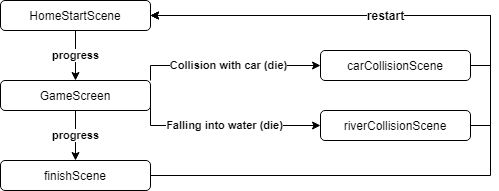

The diagram above was exported from draw.io. Its source (the exported page's mxGraphModel, read from the mxfile embedded in the PNG):
<mxGraphModel dx="1635" dy="866" grid="1" gridSize="10" guides="1" tooltips="1" connect="1" arrows="1" fold="1" page="1" pageScale="1" pageWidth="827" pageHeight="1169" math="0" shadow="0">
  <root>
    <mxCell id="WIyWlLk6GJQsqaUBKTNV-0" />
    <mxCell id="WIyWlLk6GJQsqaUBKTNV-1" parent="WIyWlLk6GJQsqaUBKTNV-0" />
    <mxCell id="FsMccaj9l3aK2y6uxkYQ-5" value="&lt;b&gt;progress&lt;/b&gt;" style="edgeStyle=orthogonalEdgeStyle;rounded=0;orthogonalLoop=1;jettySize=auto;html=1;" edge="1" parent="WIyWlLk6GJQsqaUBKTNV-1" source="FsMccaj9l3aK2y6uxkYQ-0" target="FsMccaj9l3aK2y6uxkYQ-1">
      <mxGeometry relative="1" as="geometry" />
    </mxCell>
    <mxCell id="FsMccaj9l3aK2y6uxkYQ-0" value="HomeStartScene" style="rounded=1;whiteSpace=wrap;html=1;" vertex="1" parent="WIyWlLk6GJQsqaUBKTNV-1">
      <mxGeometry x="210" y="130" width="150" height="30" as="geometry" />
    </mxCell>
    <mxCell id="FsMccaj9l3aK2y6uxkYQ-4" value="&lt;b&gt;progress&lt;/b&gt;" style="edgeStyle=orthogonalEdgeStyle;rounded=0;orthogonalLoop=1;jettySize=auto;html=1;" edge="1" parent="WIyWlLk6GJQsqaUBKTNV-1" source="FsMccaj9l3aK2y6uxkYQ-1" target="FsMccaj9l3aK2y6uxkYQ-2">
      <mxGeometry relative="1" as="geometry" />
    </mxCell>
    <mxCell id="FsMccaj9l3aK2y6uxkYQ-18" value="&lt;b&gt;Falling into water (die)&lt;/b&gt;" style="edgeStyle=orthogonalEdgeStyle;rounded=0;orthogonalLoop=1;jettySize=auto;html=1;exitX=1;exitY=0.75;exitDx=0;exitDy=0;entryX=0;entryY=0.5;entryDx=0;entryDy=0;" edge="1" parent="WIyWlLk6GJQsqaUBKTNV-1" source="FsMccaj9l3aK2y6uxkYQ-1" target="FsMccaj9l3aK2y6uxkYQ-8">
      <mxGeometry relative="1" as="geometry">
        <Array as="points">
          <mxPoint x="360" y="255" />
        </Array>
      </mxGeometry>
    </mxCell>
    <mxCell id="FsMccaj9l3aK2y6uxkYQ-19" value="&lt;b&gt;Collision with car (die)&lt;/b&gt;" style="edgeStyle=orthogonalEdgeStyle;rounded=0;orthogonalLoop=1;jettySize=auto;html=1;exitX=1;exitY=0;exitDx=0;exitDy=0;entryX=0;entryY=0.5;entryDx=0;entryDy=0;" edge="1" parent="WIyWlLk6GJQsqaUBKTNV-1" source="FsMccaj9l3aK2y6uxkYQ-1" target="FsMccaj9l3aK2y6uxkYQ-7">
      <mxGeometry relative="1" as="geometry">
        <Array as="points">
          <mxPoint x="360" y="195" />
        </Array>
      </mxGeometry>
    </mxCell>
    <mxCell id="FsMccaj9l3aK2y6uxkYQ-1" value="GameScreen" style="rounded=1;whiteSpace=wrap;html=1;" vertex="1" parent="WIyWlLk6GJQsqaUBKTNV-1">
      <mxGeometry x="210" y="210" width="150" height="30" as="geometry" />
    </mxCell>
    <mxCell id="FsMccaj9l3aK2y6uxkYQ-24" style="edgeStyle=orthogonalEdgeStyle;rounded=0;orthogonalLoop=1;jettySize=auto;html=1;exitX=1;exitY=0.5;exitDx=0;exitDy=0;entryX=1;entryY=0.5;entryDx=0;entryDy=0;" edge="1" parent="WIyWlLk6GJQsqaUBKTNV-1" source="FsMccaj9l3aK2y6uxkYQ-2" target="FsMccaj9l3aK2y6uxkYQ-0">
      <mxGeometry relative="1" as="geometry">
        <Array as="points">
          <mxPoint x="700" y="305" />
          <mxPoint x="700" y="145" />
        </Array>
      </mxGeometry>
    </mxCell>
    <mxCell id="FsMccaj9l3aK2y6uxkYQ-2" value="finishScene" style="rounded=1;whiteSpace=wrap;html=1;" vertex="1" parent="WIyWlLk6GJQsqaUBKTNV-1">
      <mxGeometry x="210" y="290" width="150" height="30" as="geometry" />
    </mxCell>
    <mxCell id="FsMccaj9l3aK2y6uxkYQ-21" style="edgeStyle=orthogonalEdgeStyle;rounded=0;orthogonalLoop=1;jettySize=auto;html=1;exitX=1;exitY=0.5;exitDx=0;exitDy=0;entryX=1;entryY=0.5;entryDx=0;entryDy=0;" edge="1" parent="WIyWlLk6GJQsqaUBKTNV-1" source="FsMccaj9l3aK2y6uxkYQ-7" target="FsMccaj9l3aK2y6uxkYQ-0">
      <mxGeometry relative="1" as="geometry">
        <Array as="points">
          <mxPoint x="700" y="195" />
          <mxPoint x="700" y="145" />
        </Array>
      </mxGeometry>
    </mxCell>
    <mxCell id="FsMccaj9l3aK2y6uxkYQ-7" value="carCollisionScene" style="rounded=1;whiteSpace=wrap;html=1;" vertex="1" parent="WIyWlLk6GJQsqaUBKTNV-1">
      <mxGeometry x="530" y="180" width="150" height="30" as="geometry" />
    </mxCell>
    <mxCell id="FsMccaj9l3aK2y6uxkYQ-22" value="&lt;font style=&quot;font-size: 12px&quot;&gt;&lt;b&gt;restart&lt;/b&gt;&lt;/font&gt;" style="edgeStyle=orthogonalEdgeStyle;rounded=0;orthogonalLoop=1;jettySize=auto;html=1;exitX=1;exitY=0.5;exitDx=0;exitDy=0;entryX=1;entryY=0.5;entryDx=0;entryDy=0;" edge="1" parent="WIyWlLk6GJQsqaUBKTNV-1" source="FsMccaj9l3aK2y6uxkYQ-8" target="FsMccaj9l3aK2y6uxkYQ-0">
      <mxGeometry relative="1" as="geometry">
        <mxPoint x="670" y="190" as="targetPoint" />
        <Array as="points">
          <mxPoint x="700" y="255" />
          <mxPoint x="700" y="145" />
        </Array>
      </mxGeometry>
    </mxCell>
    <mxCell id="FsMccaj9l3aK2y6uxkYQ-8" value="riverCollisionScene" style="rounded=1;whiteSpace=wrap;html=1;" vertex="1" parent="WIyWlLk6GJQsqaUBKTNV-1">
      <mxGeometry x="530" y="240" width="150" height="30" as="geometry" />
    </mxCell>
  </root>
</mxGraphModel>